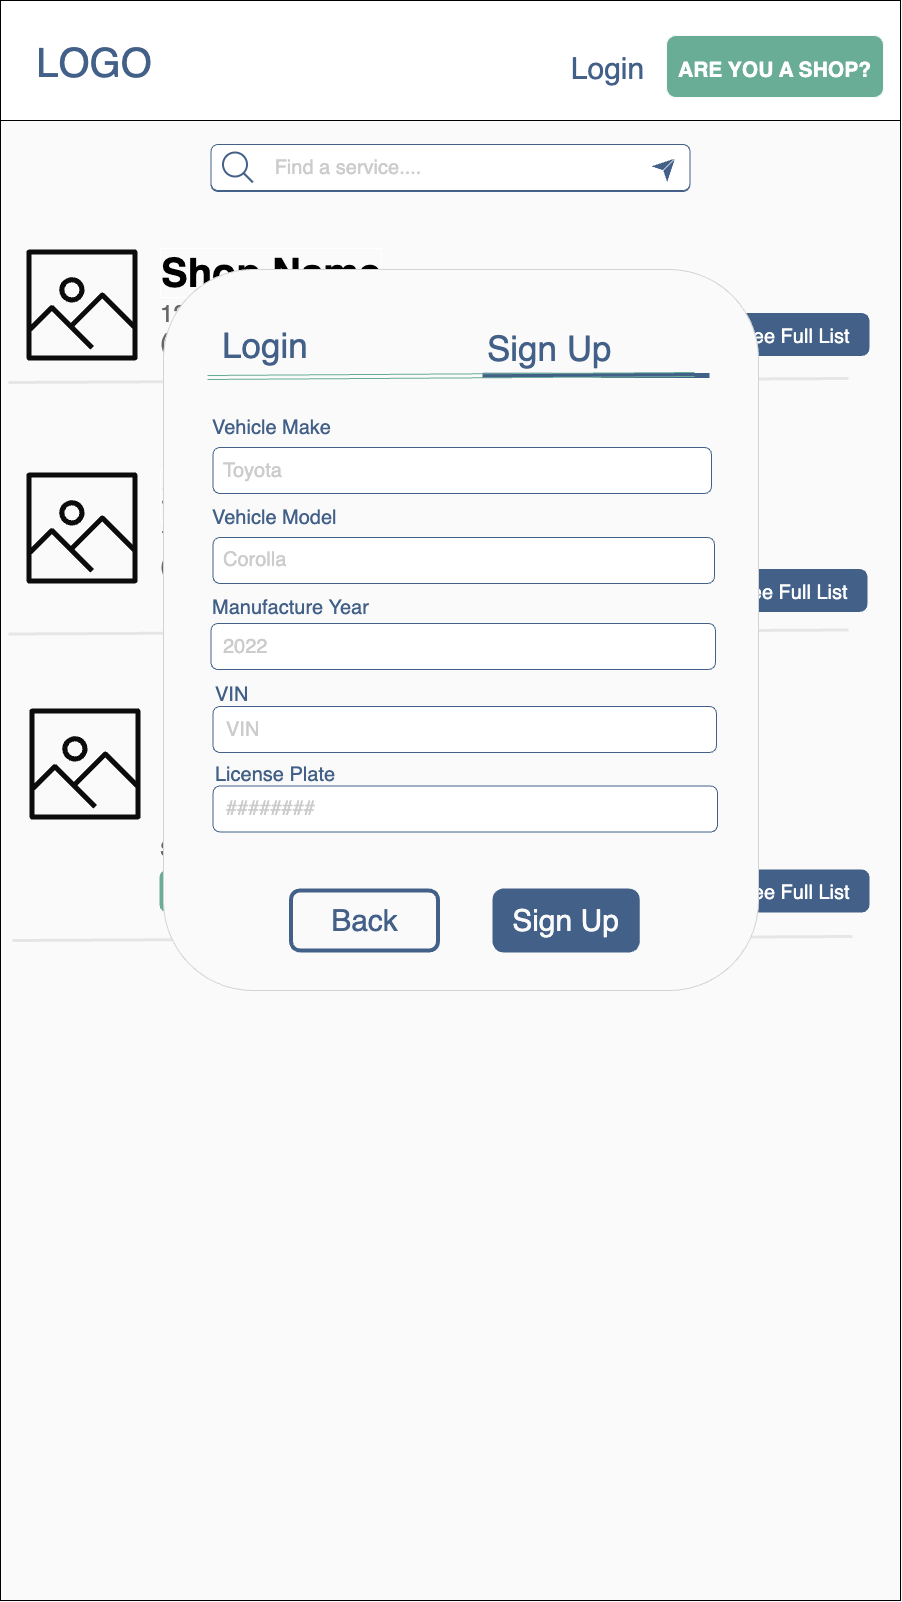

The diagram above was exported from draw.io. Its source (the exported page's mxGraphModel, read from the mxfile embedded in the PNG):
<mxGraphModel dx="4217" dy="2707" grid="0" gridSize="10" guides="1" tooltips="1" connect="1" arrows="1" fold="1" page="1" pageScale="1" pageWidth="1600" pageHeight="900" background="#FAFAFA" math="0" shadow="0">
  <root>
    <mxCell id="0" />
    <mxCell id="1" parent="0" />
    <mxCell id="2" value="" style="rounded=0;whiteSpace=wrap;html=1;strokeWidth=1;fontSize=30;fillColor=#FAFAFA;strokeColor=default;" vertex="1" parent="1">
      <mxGeometry x="2058" y="-7" width="900" height="1600" as="geometry" />
    </mxCell>
    <mxCell id="3" value="&lt;font color=&quot;#ffffff&quot;&gt;&lt;span style=&quot;font-size: 20px;&quot;&gt;See Full List&lt;/span&gt;&lt;/font&gt;" style="rounded=1;whiteSpace=wrap;html=1;labelBorderColor=none;strokeColor=#436188;strokeWidth=4;fontSize=26;fontColor=#B3B3B3;fillColor=#436188;gradientColor=none;" vertex="1" parent="1">
      <mxGeometry x="2780" y="307.5" width="145" height="39" as="geometry" />
    </mxCell>
    <mxCell id="4" value="&lt;font color=&quot;#ffffff&quot;&gt;&lt;span style=&quot;font-size: 20px;&quot;&gt;See Full List&lt;/span&gt;&lt;/font&gt;" style="rounded=1;whiteSpace=wrap;html=1;labelBorderColor=none;strokeColor=#436188;strokeWidth=4;fontSize=26;fontColor=#B3B3B3;fillColor=#436188;gradientColor=none;" vertex="1" parent="1">
      <mxGeometry x="2778" y="563.5" width="145" height="39" as="geometry" />
    </mxCell>
    <mxCell id="5" value="" style="endArrow=none;html=1;rounded=0;strokeWidth=3;fontSize=30;strokeColor=#E6E6E6;" edge="1" parent="1">
      <mxGeometry width="50" height="50" relative="1" as="geometry">
        <mxPoint x="2066" y="626.4999999999991" as="sourcePoint" />
        <mxPoint x="2906.000000000001" y="622.5" as="targetPoint" />
      </mxGeometry>
    </mxCell>
    <mxCell id="6" value="" style="rounded=0;whiteSpace=wrap;html=1;fontSize=12;fontColor=#000000;" vertex="1" parent="1">
      <mxGeometry x="2058" y="-7" width="900" height="120" as="geometry" />
    </mxCell>
    <mxCell id="7" value="" style="sketch=0;outlineConnect=0;fontColor=#232F3E;gradientColor=none;fillColor=#0C0C0D;strokeColor=none;dashed=0;verticalLabelPosition=bottom;verticalAlign=top;align=center;html=1;fontSize=12;fontStyle=0;aspect=fixed;pointerEvents=1;shape=mxgraph.aws4.container_registry_image;labelBorderColor=none;" vertex="1" parent="1">
      <mxGeometry x="2084" y="242" width="111" height="111" as="geometry" />
    </mxCell>
    <mxCell id="8" value="&lt;font style=&quot;font-size: 40px;&quot;&gt;Shop Name&lt;/font&gt;" style="text;html=1;strokeColor=none;fillColor=none;align=left;verticalAlign=middle;whiteSpace=wrap;rounded=0;labelBorderColor=#FFFFFF;fontSize=30;fontStyle=1;aspect=fixed;" vertex="1" parent="1">
      <mxGeometry x="2216" y="252" width="294" height="26" as="geometry" />
    </mxCell>
    <mxCell id="9" value="&lt;div style=&quot;&quot;&gt;&lt;font style=&quot;font-size: 24px;&quot;&gt;123 Address St.&lt;br&gt;(416)123-4567&lt;/font&gt;&lt;/div&gt;" style="text;html=1;strokeColor=none;fillColor=none;align=left;verticalAlign=middle;whiteSpace=wrap;rounded=0;fontSize=20;fontColor=#666666;aspect=fixed;" vertex="1" parent="1">
      <mxGeometry x="2216" y="291" width="459" height="59" as="geometry" />
    </mxCell>
    <mxCell id="10" style="edgeStyle=orthogonalEdgeStyle;rounded=0;orthogonalLoop=1;jettySize=auto;html=1;exitX=0.5;exitY=1;exitDx=0;exitDy=0;fontSize=39;fontColor=#436188;" edge="1" source="8" target="8" parent="1">
      <mxGeometry relative="1" as="geometry" />
    </mxCell>
    <mxCell id="11" value="" style="endArrow=none;html=1;rounded=0;strokeWidth=3;fontSize=30;strokeColor=#E6E6E6;" edge="1" parent="1">
      <mxGeometry width="50" height="50" relative="1" as="geometry">
        <mxPoint x="2066" y="375" as="sourcePoint" />
        <mxPoint x="2906.000000000001" y="371" as="targetPoint" />
      </mxGeometry>
    </mxCell>
    <mxCell id="12" value="" style="sketch=0;outlineConnect=0;fontColor=#232F3E;gradientColor=none;fillColor=#0C0C0D;strokeColor=none;dashed=0;verticalLabelPosition=bottom;verticalAlign=top;align=center;html=1;fontSize=12;fontStyle=0;aspect=fixed;pointerEvents=1;shape=mxgraph.aws4.container_registry_image;labelBorderColor=none;" vertex="1" parent="1">
      <mxGeometry x="2084" y="465" width="111" height="111" as="geometry" />
    </mxCell>
    <mxCell id="13" value="&lt;font style=&quot;font-size: 40px;&quot;&gt;Shop Name&lt;/font&gt;" style="text;html=1;strokeColor=none;fillColor=none;align=left;verticalAlign=middle;whiteSpace=wrap;rounded=0;labelBorderColor=#FFFFFF;fontSize=30;fontStyle=1;aspect=fixed;" vertex="1" parent="1">
      <mxGeometry x="2216" y="475" width="294" height="26" as="geometry" />
    </mxCell>
    <mxCell id="14" value="&lt;div style=&quot;&quot;&gt;&lt;font style=&quot;font-size: 24px;&quot;&gt;123 Address St.&lt;br&gt;(416)123-4567&lt;/font&gt;&lt;/div&gt;" style="text;html=1;strokeColor=none;fillColor=none;align=left;verticalAlign=middle;whiteSpace=wrap;rounded=0;fontSize=20;fontColor=#666666;aspect=fixed;" vertex="1" parent="1">
      <mxGeometry x="2216" y="514" width="459" height="59" as="geometry" />
    </mxCell>
    <mxCell id="15" style="edgeStyle=orthogonalEdgeStyle;rounded=0;orthogonalLoop=1;jettySize=auto;html=1;exitX=0.5;exitY=1;exitDx=0;exitDy=0;fontSize=39;fontColor=#436188;" edge="1" source="13" target="13" parent="1">
      <mxGeometry relative="1" as="geometry" />
    </mxCell>
    <mxCell id="16" value="" style="sketch=0;outlineConnect=0;fontColor=#232F3E;gradientColor=none;fillColor=#0C0C0D;strokeColor=none;dashed=0;verticalLabelPosition=bottom;verticalAlign=top;align=center;html=1;fontSize=12;fontStyle=0;aspect=fixed;pointerEvents=1;shape=mxgraph.aws4.container_registry_image;labelBorderColor=none;" vertex="1" parent="1">
      <mxGeometry x="2087" y="701" width="111" height="111" as="geometry" />
    </mxCell>
    <mxCell id="17" value="&lt;font style=&quot;font-size: 40px;&quot;&gt;Shop Name&lt;/font&gt;" style="text;html=1;strokeColor=none;fillColor=none;align=left;verticalAlign=middle;whiteSpace=wrap;rounded=0;labelBorderColor=#FFFFFF;fontSize=30;fontStyle=1;aspect=fixed;" vertex="1" parent="1">
      <mxGeometry x="2219" y="711" width="294" height="26" as="geometry" />
    </mxCell>
    <mxCell id="18" value="&lt;div style=&quot;&quot;&gt;&lt;font style=&quot;font-size: 24px;&quot;&gt;123 Address St.&lt;br&gt;(416)123-4567&lt;/font&gt;&lt;/div&gt;" style="text;html=1;strokeColor=none;fillColor=none;align=left;verticalAlign=middle;whiteSpace=wrap;rounded=0;fontSize=20;fontColor=#666666;aspect=fixed;" vertex="1" parent="1">
      <mxGeometry x="2219" y="750" width="459" height="59" as="geometry" />
    </mxCell>
    <mxCell id="19" style="edgeStyle=orthogonalEdgeStyle;rounded=0;orthogonalLoop=1;jettySize=auto;html=1;exitX=0.5;exitY=1;exitDx=0;exitDy=0;fontSize=39;fontColor=#436188;" edge="1" source="17" target="17" parent="1">
      <mxGeometry relative="1" as="geometry" />
    </mxCell>
    <mxCell id="20" value="" style="endArrow=none;html=1;rounded=0;strokeWidth=3;fontSize=30;strokeColor=#E6E6E6;" edge="1" parent="1">
      <mxGeometry width="50" height="50" relative="1" as="geometry">
        <mxPoint x="2070" y="933" as="sourcePoint" />
        <mxPoint x="2910" y="929.0000000000009" as="targetPoint" />
      </mxGeometry>
    </mxCell>
    <mxCell id="21" value="&lt;div style=&quot;text-align: center; font-size: 20px;&quot;&gt;&lt;font&gt;Services:&lt;/font&gt;&lt;/div&gt;" style="text;html=1;strokeColor=none;fillColor=none;align=left;verticalAlign=middle;whiteSpace=wrap;rounded=0;fontSize=20;fontColor=#666666;" vertex="1" parent="1">
      <mxGeometry x="2216" y="812" width="510" height="60" as="geometry" />
    </mxCell>
    <mxCell id="22" value="&lt;font style=&quot;font-size: 20px;&quot; color=&quot;#ffffff&quot;&gt;Oil Change&lt;/font&gt;" style="rounded=1;whiteSpace=wrap;html=1;labelBorderColor=none;strokeColor=#69AD96;strokeWidth=4;fontSize=26;fontColor=#B3B3B3;fillColor=#69AD96;gradientColor=none;" vertex="1" parent="1">
      <mxGeometry x="2219" y="864" width="117" height="39" as="geometry" />
    </mxCell>
    <mxCell id="23" value="&lt;font color=&quot;#ffffff&quot;&gt;&lt;span style=&quot;font-size: 20px;&quot;&gt;Tire Rotation&lt;/span&gt;&lt;/font&gt;" style="rounded=1;whiteSpace=wrap;html=1;labelBorderColor=none;strokeColor=#69AD96;strokeWidth=4;fontSize=26;fontColor=#B3B3B3;fillColor=#69AD96;gradientColor=none;" vertex="1" parent="1">
      <mxGeometry x="2353" y="864" width="138" height="39" as="geometry" />
    </mxCell>
    <mxCell id="24" value="&lt;font color=&quot;#ffffff&quot;&gt;&lt;span style=&quot;font-size: 20px;&quot;&gt;Tinting&lt;/span&gt;&lt;/font&gt;" style="rounded=1;whiteSpace=wrap;html=1;labelBorderColor=none;strokeColor=#69AD96;strokeWidth=4;fontSize=26;fontColor=#B3B3B3;fillColor=#69AD96;gradientColor=none;" vertex="1" parent="1">
      <mxGeometry x="2510" y="864" width="82" height="39" as="geometry" />
    </mxCell>
    <mxCell id="25" value="&lt;font color=&quot;#ffffff&quot;&gt;&lt;span style=&quot;font-size: 20px;&quot;&gt;Brake Change&lt;/span&gt;&lt;/font&gt;" style="rounded=1;whiteSpace=wrap;html=1;labelBorderColor=none;strokeColor=#69AD96;strokeWidth=4;fontSize=26;fontColor=#B3B3B3;fillColor=#69AD96;gradientColor=none;" vertex="1" parent="1">
      <mxGeometry x="2613" y="864" width="145" height="39" as="geometry" />
    </mxCell>
    <mxCell id="26" value="&lt;font color=&quot;#ffffff&quot;&gt;&lt;span style=&quot;font-size: 20px;&quot;&gt;See Full List&lt;/span&gt;&lt;/font&gt;" style="rounded=1;whiteSpace=wrap;html=1;labelBorderColor=none;strokeColor=#436188;strokeWidth=4;fontSize=26;fontColor=#B3B3B3;fillColor=#436188;gradientColor=none;" vertex="1" parent="1">
      <mxGeometry x="2780" y="864" width="145" height="39" as="geometry" />
    </mxCell>
    <mxCell id="27" value="" style="rounded=1;whiteSpace=wrap;html=1;strokeColor=#D4D3D3;fontColor=#0C0C0D;fillColor=#FAFAFA;" vertex="1" parent="1">
      <mxGeometry x="2221" y="262" width="595" height="721" as="geometry" />
    </mxCell>
    <mxCell id="28" value="&lt;font style=&quot;font-size: 35px;&quot;&gt;Login&lt;/font&gt;" style="text;html=1;strokeColor=none;fillColor=none;align=left;verticalAlign=middle;whiteSpace=wrap;rounded=0;fontSize=50;fontColor=#436188;" vertex="1" parent="1">
      <mxGeometry x="2278" y="302" width="274" height="60" as="geometry" />
    </mxCell>
    <mxCell id="29" value="" style="endArrow=none;html=1;rounded=0;fontSize=30;strokeWidth=5;strokeColor=#436188;" edge="1" parent="1">
      <mxGeometry width="50" height="50" relative="1" as="geometry">
        <mxPoint x="2540" y="367.7399999999998" as="sourcePoint" />
        <mxPoint x="2767" y="368" as="targetPoint" />
      </mxGeometry>
    </mxCell>
    <mxCell id="30" value="&lt;font style=&quot;font-size: 35px;&quot;&gt;Sign Up&lt;/font&gt;" style="text;html=1;strokeColor=none;fillColor=none;align=left;verticalAlign=middle;whiteSpace=wrap;rounded=0;fontSize=50;fontColor=#436188;" vertex="1" parent="1">
      <mxGeometry x="2543" y="305" width="155" height="60" as="geometry" />
    </mxCell>
    <mxCell id="31" value="" style="shape=link;html=1;rounded=0;fontSize=30;strokeColor=#69AD96;" edge="1" parent="1">
      <mxGeometry width="100" relative="1" as="geometry">
        <mxPoint x="2265" y="370" as="sourcePoint" />
        <mxPoint x="2752" y="367" as="targetPoint" />
      </mxGeometry>
    </mxCell>
    <mxCell id="32" value="" style="rounded=1;whiteSpace=wrap;html=1;labelBorderColor=none;strokeColor=#436188;fontSize=20;fontColor=#666666;fillColor=#FFFFFF;" vertex="1" parent="1">
      <mxGeometry x="2268.5" y="138" width="479" height="46" as="geometry" />
    </mxCell>
    <mxCell id="33" value="&lt;font color=&quot;#436188&quot; style=&quot;font-size: 30px;&quot;&gt;Login&lt;/font&gt;" style="text;html=1;strokeColor=none;fillColor=none;align=center;verticalAlign=middle;whiteSpace=wrap;rounded=0;" vertex="1" parent="1">
      <mxGeometry x="2627" y="46" width="77" height="30" as="geometry" />
    </mxCell>
    <mxCell id="34" value="&lt;span style=&quot;font-size: 21px;&quot;&gt;&lt;b&gt;ARE YOU A SHOP?&lt;/b&gt;&lt;/span&gt;" style="rounded=1;whiteSpace=wrap;html=1;labelBorderColor=none;strokeColor=#FAFAFA;fontSize=30;fontColor=#FFFFFF;fillColor=#69AD96;" vertex="1" parent="1">
      <mxGeometry x="2724" y="28" width="217" height="62" as="geometry" />
    </mxCell>
    <mxCell id="35" value="&lt;font color=&quot;#436188&quot; style=&quot;font-size: 40px;&quot;&gt;LOGO&lt;/font&gt;" style="text;html=1;strokeColor=none;fillColor=none;align=center;verticalAlign=middle;whiteSpace=wrap;rounded=0;" vertex="1" parent="1">
      <mxGeometry x="2122" y="40" width="60" height="30" as="geometry" />
    </mxCell>
    <mxCell id="36" value="&lt;font color=&quot;#cccccc&quot;&gt;Find a service....&lt;/font&gt;" style="text;html=1;strokeColor=none;fillColor=none;align=center;verticalAlign=middle;whiteSpace=wrap;rounded=0;labelBorderColor=none;fontSize=20;fontColor=#666666;" vertex="1" parent="1">
      <mxGeometry x="2273" y="145" width="270" height="30" as="geometry" />
    </mxCell>
    <mxCell id="37" value="" style="rounded=1;whiteSpace=wrap;html=1;labelBorderColor=none;strokeColor=#436188;fontSize=20;fontColor=#666666;fillColor=#FFFFFF;" vertex="1" parent="1">
      <mxGeometry x="2268.5" y="137" width="479" height="46" as="geometry" />
    </mxCell>
    <mxCell id="38" value="" style="html=1;verticalLabelPosition=bottom;align=center;labelBackgroundColor=#ffffff;verticalAlign=top;strokeWidth=2;strokeColor=#436188;shadow=0;dashed=0;shape=mxgraph.ios7.icons.looking_glass;labelBorderColor=none;fontSize=20;fontColor=#666666;fillColor=#FFFFFF;" vertex="1" parent="1">
      <mxGeometry x="2280.5" y="145" width="30" height="30" as="geometry" />
    </mxCell>
    <mxCell id="39" value="&lt;font color=&quot;#cccccc&quot;&gt;Find a service....&lt;/font&gt;" style="text;html=1;strokeColor=none;fillColor=none;align=center;verticalAlign=middle;whiteSpace=wrap;rounded=0;labelBorderColor=none;fontSize=20;fontColor=#666666;" vertex="1" parent="1">
      <mxGeometry x="2270.5" y="145" width="270" height="30" as="geometry" />
    </mxCell>
    <mxCell id="40" value="" style="endArrow=classic;html=1;rounded=0;strokeColor=#436188;strokeWidth=5;fontSize=20;fontColor=#CCCCCC;" edge="1" parent="1">
      <mxGeometry x="-0.5556" y="-1" width="50" height="50" relative="1" as="geometry">
        <mxPoint x="2723.500000000001" y="160" as="sourcePoint" />
        <mxPoint x="2732.5" y="151" as="targetPoint" />
        <mxPoint as="offset" />
      </mxGeometry>
    </mxCell>
    <mxCell id="41" value="" style="endArrow=none;html=1;rounded=0;strokeWidth=1;fontSize=20;fontColor=#CCCCCC;strokeColor=#FFFFFF;" edge="1" parent="1">
      <mxGeometry x="1" y="144" width="50" height="50" relative="1" as="geometry">
        <mxPoint x="2720.500000000002" y="163" as="sourcePoint" />
        <mxPoint x="2732.5" y="151" as="targetPoint" />
        <mxPoint x="202" y="-1" as="offset" />
      </mxGeometry>
    </mxCell>
    <mxCell id="42" value="" style="rounded=1;whiteSpace=wrap;html=1;labelBorderColor=none;strokeColor=#436188;fontSize=20;fontColor=#666666;fillColor=#FFFFFF;" vertex="1" parent="1">
      <mxGeometry x="2268.5" y="616" width="504.5" height="46" as="geometry" />
    </mxCell>
    <mxCell id="43" value="&lt;font color=&quot;#cccccc&quot;&gt;2022&lt;/font&gt;" style="text;html=1;strokeColor=none;fillColor=none;align=left;verticalAlign=middle;whiteSpace=wrap;rounded=0;labelBorderColor=none;fontSize=20;fontColor=#666666;" vertex="1" parent="1">
      <mxGeometry x="2279.5" y="623.5" width="206" height="31" as="geometry" />
    </mxCell>
    <mxCell id="44" value="&lt;font&gt;Vehicle Make&lt;/font&gt;" style="text;html=1;strokeColor=none;fillColor=none;align=left;verticalAlign=middle;whiteSpace=wrap;rounded=0;labelBorderColor=none;fontSize=20;fontColor=#436188;" vertex="1" parent="1">
      <mxGeometry x="2268.5" y="405" width="206" height="31" as="geometry" />
    </mxCell>
    <mxCell id="45" value="" style="rounded=1;whiteSpace=wrap;html=1;labelBorderColor=none;strokeColor=#436188;fontSize=20;fontColor=#666666;fillColor=#FFFFFF;" vertex="1" parent="1">
      <mxGeometry x="2270.5" y="440" width="498.5" height="46" as="geometry" />
    </mxCell>
    <mxCell id="46" value="&lt;font color=&quot;#cccccc&quot;&gt;Toyota&lt;/font&gt;" style="text;html=1;strokeColor=none;fillColor=none;align=left;verticalAlign=middle;whiteSpace=wrap;rounded=0;labelBorderColor=none;fontSize=20;fontColor=#666666;" vertex="1" parent="1">
      <mxGeometry x="2279.5" y="447" width="206" height="31" as="geometry" />
    </mxCell>
    <mxCell id="47" value="&lt;font&gt;Vehicle Model&lt;/font&gt;" style="text;html=1;strokeColor=none;fillColor=none;align=left;verticalAlign=middle;whiteSpace=wrap;rounded=0;labelBorderColor=none;fontSize=20;fontColor=#436188;" vertex="1" parent="1">
      <mxGeometry x="2268.5" y="494" width="206" height="31" as="geometry" />
    </mxCell>
    <mxCell id="48" value="" style="rounded=1;whiteSpace=wrap;html=1;labelBorderColor=none;strokeColor=#436188;fontSize=20;fontColor=#666666;fillColor=#FFFFFF;" vertex="1" parent="1">
      <mxGeometry x="2270.5" y="530" width="501.5" height="46" as="geometry" />
    </mxCell>
    <mxCell id="49" value="&lt;font color=&quot;#cccccc&quot;&gt;Corolla&lt;/font&gt;" style="text;html=1;strokeColor=none;fillColor=none;align=left;verticalAlign=middle;whiteSpace=wrap;rounded=0;labelBorderColor=none;fontSize=20;fontColor=#666666;" vertex="1" parent="1">
      <mxGeometry x="2279.5" y="536.5" width="206" height="31" as="geometry" />
    </mxCell>
    <mxCell id="50" value="Manufacture Year" style="text;html=1;strokeColor=none;fillColor=none;align=left;verticalAlign=middle;whiteSpace=wrap;rounded=0;labelBorderColor=none;fontSize=20;fontColor=#436188;" vertex="1" parent="1">
      <mxGeometry x="2268.5" y="585" width="206" height="31" as="geometry" />
    </mxCell>
    <mxCell id="51" value="&lt;font&gt;VIN&lt;/font&gt;" style="text;html=1;strokeColor=none;fillColor=none;align=left;verticalAlign=middle;whiteSpace=wrap;rounded=0;labelBorderColor=none;fontSize=20;fontColor=#436188;" vertex="1" parent="1">
      <mxGeometry x="2270.5" y="671.5" width="206" height="31" as="geometry" />
    </mxCell>
    <mxCell id="52" value="" style="rounded=1;whiteSpace=wrap;html=1;labelBorderColor=none;strokeColor=#436188;fontSize=20;fontColor=#666666;fillColor=#FFFFFF;" vertex="1" parent="1">
      <mxGeometry x="2270.5" y="699" width="503.5" height="46" as="geometry" />
    </mxCell>
    <mxCell id="53" value="&lt;font color=&quot;#cccccc&quot;&gt;VIN&lt;/font&gt;" style="text;html=1;strokeColor=none;fillColor=none;align=left;verticalAlign=middle;whiteSpace=wrap;rounded=0;labelBorderColor=none;fontSize=20;fontColor=#666666;" vertex="1" parent="1">
      <mxGeometry x="2281.5" y="706" width="206" height="31" as="geometry" />
    </mxCell>
    <mxCell id="54" value="&lt;font&gt;License Plate&lt;/font&gt;" style="text;html=1;strokeColor=none;fillColor=none;align=left;verticalAlign=middle;whiteSpace=wrap;rounded=0;labelBorderColor=none;fontSize=20;fontColor=#436188;" vertex="1" parent="1">
      <mxGeometry x="2270.5" y="751" width="206" height="31" as="geometry" />
    </mxCell>
    <mxCell id="55" value="" style="rounded=1;whiteSpace=wrap;html=1;labelBorderColor=none;strokeColor=#436188;fontSize=20;fontColor=#666666;fillColor=#FFFFFF;" vertex="1" parent="1">
      <mxGeometry x="2270.5" y="778.5" width="504.5" height="46" as="geometry" />
    </mxCell>
    <mxCell id="56" value="&lt;font color=&quot;#cccccc&quot;&gt;########&lt;/font&gt;" style="text;html=1;strokeColor=none;fillColor=none;align=left;verticalAlign=middle;whiteSpace=wrap;rounded=0;labelBorderColor=none;fontSize=20;fontColor=#666666;" vertex="1" parent="1">
      <mxGeometry x="2281.5" y="785.5" width="206" height="31" as="geometry" />
    </mxCell>
    <mxCell id="57" value="&lt;span style=&quot;font-size: 30px;&quot;&gt;Sign Up&lt;/span&gt;" style="rounded=1;whiteSpace=wrap;html=1;labelBorderColor=none;strokeColor=#436188;fontSize=31;fontColor=#FAFAFA;fillColor=#436188;gradientColor=none;strokeWidth=4;" vertex="1" parent="1">
      <mxGeometry x="2552" y="883" width="143.25" height="60" as="geometry" />
    </mxCell>
    <mxCell id="58" value="&lt;span style=&quot;font-size: 30px;&quot;&gt;Back&lt;/span&gt;" style="rounded=1;whiteSpace=wrap;html=1;labelBorderColor=none;strokeColor=#436188;fontSize=31;fontColor=#436188;fillColor=#FAFAFA;gradientColor=none;strokeWidth=4;" vertex="1" parent="1">
      <mxGeometry x="2348.5" y="883" width="147" height="60" as="geometry" />
    </mxCell>
  </root>
</mxGraphModel>